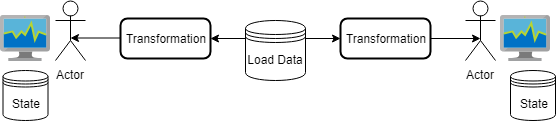

The diagram above was exported from draw.io. Its source (the exported page's mxGraphModel, read from the mxfile embedded in the PNG):
<mxGraphModel dx="1010" dy="501" grid="1" gridSize="10" guides="1" tooltips="1" connect="1" arrows="1" fold="1" page="1" pageScale="1" pageWidth="827" pageHeight="1169" math="0" shadow="0">
  <root>
    <mxCell id="0" />
    <mxCell id="1" parent="0" />
    <mxCell id="e7V0-JHY7wYGsC-Ev623-4" value="Actor" style="shape=umlActor;verticalLabelPosition=bottom;labelBackgroundColor=#ffffff;verticalAlign=top;html=1;outlineConnect=0;" vertex="1" parent="1">
      <mxGeometry x="625" y="220" width="30" height="60" as="geometry" />
    </mxCell>
    <mxCell id="e7V0-JHY7wYGsC-Ev623-9" value="Load Data" style="shape=datastore;whiteSpace=wrap;html=1;" vertex="1" parent="1">
      <mxGeometry x="405" y="240" width="60" height="60" as="geometry" />
    </mxCell>
    <mxCell id="e7V0-JHY7wYGsC-Ev623-15" value="Transformation" style="rounded=1;whiteSpace=wrap;html=1;absoluteArcSize=1;arcSize=14;strokeWidth=2;" vertex="1" parent="1">
      <mxGeometry x="500" y="238" width="90" height="40" as="geometry" />
    </mxCell>
    <mxCell id="e7V0-JHY7wYGsC-Ev623-18" value="" style="endArrow=classic;html=1;exitX=1;exitY=0.3;exitDx=0;exitDy=0;entryX=0;entryY=0.5;entryDx=0;entryDy=0;" edge="1" parent="1" source="e7V0-JHY7wYGsC-Ev623-9" target="e7V0-JHY7wYGsC-Ev623-15">
      <mxGeometry width="50" height="50" relative="1" as="geometry">
        <mxPoint x="445" y="250" as="sourcePoint" />
        <mxPoint x="445" y="90" as="targetPoint" />
      </mxGeometry>
    </mxCell>
    <mxCell id="e7V0-JHY7wYGsC-Ev623-20" value="" style="endArrow=classic;html=1;entryX=0.5;entryY=0.5;entryDx=0;entryDy=0;entryPerimeter=0;" edge="1" parent="1">
      <mxGeometry width="50" height="50" relative="1" as="geometry">
        <mxPoint x="590" y="258" as="sourcePoint" />
        <mxPoint x="640" y="258" as="targetPoint" />
      </mxGeometry>
    </mxCell>
    <mxCell id="e7V0-JHY7wYGsC-Ev623-38" value="Actor" style="shape=umlActor;verticalLabelPosition=bottom;labelBackgroundColor=#ffffff;verticalAlign=top;html=1;outlineConnect=0;flipH=0;" vertex="1" parent="1">
      <mxGeometry x="215" y="220" width="30" height="60" as="geometry" />
    </mxCell>
    <mxCell id="e7V0-JHY7wYGsC-Ev623-39" value="Transformation" style="rounded=1;whiteSpace=wrap;html=1;absoluteArcSize=1;arcSize=14;strokeWidth=2;flipH=0;" vertex="1" parent="1">
      <mxGeometry x="280" y="238" width="90" height="40" as="geometry" />
    </mxCell>
    <mxCell id="e7V0-JHY7wYGsC-Ev623-43" value="" style="endArrow=classic;html=1;exitX=1;exitY=0.3;exitDx=0;exitDy=0;entryX=0;entryY=0.5;entryDx=0;entryDy=0;" edge="1" parent="1">
      <mxGeometry width="50" height="50" relative="1" as="geometry">
        <mxPoint x="405" y="258" as="sourcePoint" />
        <mxPoint x="370" y="258" as="targetPoint" />
      </mxGeometry>
    </mxCell>
    <mxCell id="e7V0-JHY7wYGsC-Ev623-44" value="" style="endArrow=classic;html=1;entryX=0.5;entryY=0.5;entryDx=0;entryDy=0;entryPerimeter=0;" edge="1" parent="1">
      <mxGeometry width="50" height="50" relative="1" as="geometry">
        <mxPoint x="280" y="257.5" as="sourcePoint" />
        <mxPoint x="230" y="257.5" as="targetPoint" />
      </mxGeometry>
    </mxCell>
    <mxCell id="e7V0-JHY7wYGsC-Ev623-45" value="" style="aspect=fixed;html=1;perimeter=none;align=center;shadow=0;dashed=0;image;fontSize=12;image=img/lib/mscae/ProcessExplorer.svg;" vertex="1" parent="1">
      <mxGeometry x="160" y="235" width="50" height="46" as="geometry" />
    </mxCell>
    <mxCell id="e7V0-JHY7wYGsC-Ev623-47" value="" style="aspect=fixed;html=1;perimeter=none;align=center;shadow=0;dashed=0;image;fontSize=12;image=img/lib/mscae/ProcessExplorer.svg;" vertex="1" parent="1">
      <mxGeometry x="660" y="235" width="50" height="46" as="geometry" />
    </mxCell>
    <mxCell id="e7V0-JHY7wYGsC-Ev623-52" value="State&lt;br&gt;" style="shape=datastore;whiteSpace=wrap;html=1;" vertex="1" parent="1">
      <mxGeometry x="162.5" y="290" width="45" height="50" as="geometry" />
    </mxCell>
    <mxCell id="e7V0-JHY7wYGsC-Ev623-53" value="State" style="shape=datastore;whiteSpace=wrap;html=1;" vertex="1" parent="1">
      <mxGeometry x="670" y="290" width="45" height="50" as="geometry" />
    </mxCell>
  </root>
</mxGraphModel>